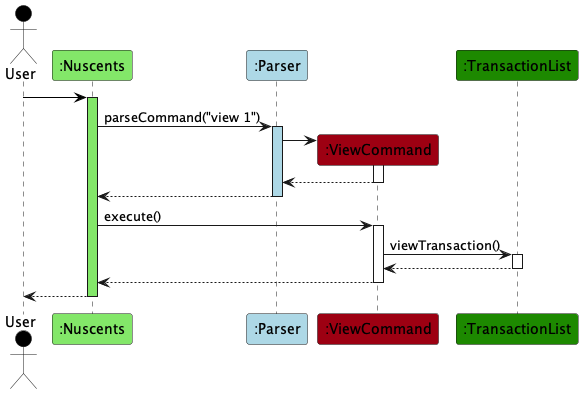

The diagram above was rendered by PlantUML. Its source (embedded in the PNG):
@startuml
!include Style.puml
skinparam ArrowFontStyle plain

Actor User as user USER_COLOR
Participant ":Nuscents" as nuscents UI_COLOR_T1
Participant ":Parser" as parser PARSER_COLOR
Participant ":ViewCommand" as ViewCommand COMMAND_COLOR
Participant ":TransactionList" as TransactionList UI_COLOR

user -[USER_COLOR]> nuscents
activate nuscents UI_COLOR_T1


nuscents -> parser : parseCommand("view 1")
activate parser PARSER_COLOR

create ViewCommand
parser -> ViewCommand
activate ViewCommand

ViewCommand --> parser
deactivate ViewCommand

parser --> nuscents
deactivate parser

nuscents -> ViewCommand : execute()
activate ViewCommand

ViewCommand -> TransactionList : viewTransaction()
activate TransactionList

TransactionList --> ViewCommand
deactivate TransactionList

ViewCommand --> nuscents
deactivate ViewCommand

nuscents --> user
deactivate nuscents
@enduml